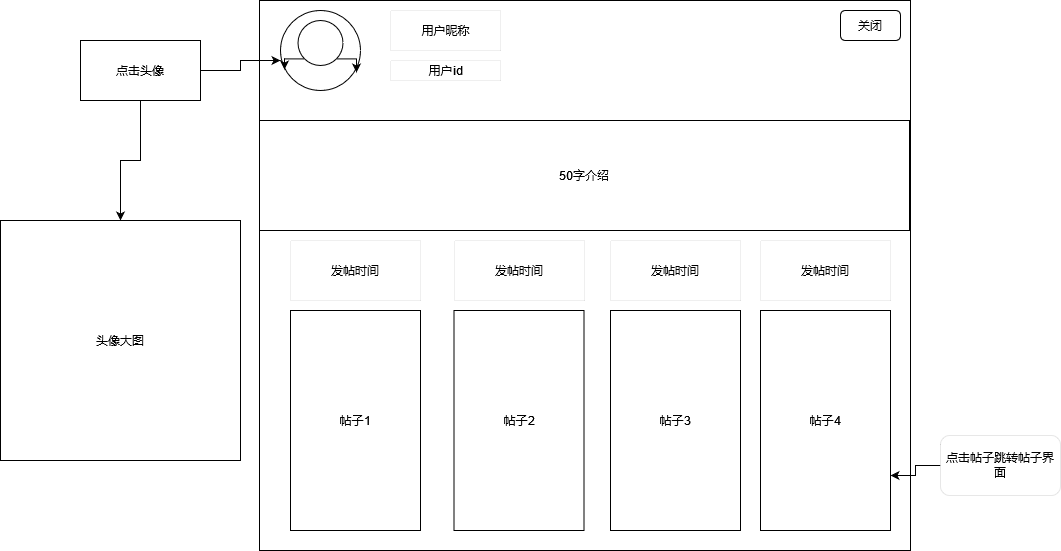

The diagram above was exported from draw.io. Its source (the exported page's mxGraphModel, read from the mxfile embedded in the PNG):
<mxGraphModel dx="2249" dy="752" grid="1" gridSize="10" guides="1" tooltips="1" connect="1" arrows="1" fold="1" page="1" pageScale="1" pageWidth="827" pageHeight="1169" math="0" shadow="0">
  <root>
    <mxCell id="0" />
    <mxCell id="1" parent="0" />
    <mxCell id="RmmbO4zq6tjp1cMUeHT4-1" value="" style="rounded=0;whiteSpace=wrap;html=1;" vertex="1" parent="1">
      <mxGeometry x="89" y="90" width="651" height="550" as="geometry" />
    </mxCell>
    <mxCell id="NaSizesxTo3vkg-P8Nje-4" style="edgeStyle=orthogonalEdgeStyle;rounded=0;orthogonalLoop=1;jettySize=auto;html=1;exitX=0;exitY=1;exitDx=0;exitDy=0;entryX=-0.122;entryY=0.889;entryDx=0;entryDy=0;entryPerimeter=0;" parent="1" source="NaSizesxTo3vkg-P8Nje-2" target="NaSizesxTo3vkg-P8Nje-3" edge="1">
      <mxGeometry relative="1" as="geometry" />
    </mxCell>
    <mxCell id="NaSizesxTo3vkg-P8Nje-2" value="" style="ellipse;whiteSpace=wrap;html=1;aspect=fixed;" parent="1" vertex="1">
      <mxGeometry x="110" y="100" width="80" height="80" as="geometry" />
    </mxCell>
    <mxCell id="NaSizesxTo3vkg-P8Nje-5" style="edgeStyle=orthogonalEdgeStyle;rounded=0;orthogonalLoop=1;jettySize=auto;html=1;exitX=0;exitY=1;exitDx=0;exitDy=0;entryX=0.05;entryY=0.738;entryDx=0;entryDy=0;entryPerimeter=0;" parent="1" source="NaSizesxTo3vkg-P8Nje-3" target="NaSizesxTo3vkg-P8Nje-2" edge="1">
      <mxGeometry relative="1" as="geometry" />
    </mxCell>
    <mxCell id="NaSizesxTo3vkg-P8Nje-8" style="edgeStyle=orthogonalEdgeStyle;rounded=0;orthogonalLoop=1;jettySize=auto;html=1;exitX=1;exitY=1;exitDx=0;exitDy=0;entryX=0.95;entryY=0.775;entryDx=0;entryDy=0;entryPerimeter=0;" parent="1" source="NaSizesxTo3vkg-P8Nje-3" target="NaSizesxTo3vkg-P8Nje-2" edge="1">
      <mxGeometry relative="1" as="geometry" />
    </mxCell>
    <mxCell id="NaSizesxTo3vkg-P8Nje-3" value="" style="ellipse;whiteSpace=wrap;html=1;aspect=fixed;" parent="1" vertex="1">
      <mxGeometry x="127.5" y="110" width="45" height="45" as="geometry" />
    </mxCell>
    <mxCell id="NaSizesxTo3vkg-P8Nje-9" value="用户昵称" style="html=1;strokeWidth=0;" parent="1" vertex="1">
      <mxGeometry x="220" y="100" width="110" height="40" as="geometry" />
    </mxCell>
    <mxCell id="NaSizesxTo3vkg-P8Nje-10" value="用户id" style="html=1;strokeWidth=0;" parent="1" vertex="1">
      <mxGeometry x="220" y="150" width="110" height="20" as="geometry" />
    </mxCell>
    <mxCell id="NaSizesxTo3vkg-P8Nje-12" value="50字介绍" style="rounded=0;whiteSpace=wrap;html=1;strokeWidth=1;" parent="1" vertex="1">
      <mxGeometry x="89" y="210" width="650" height="110" as="geometry" />
    </mxCell>
    <mxCell id="NaSizesxTo3vkg-P8Nje-18" value="帖子1" style="rounded=0;whiteSpace=wrap;html=1;strokeWidth=1;" parent="1" vertex="1">
      <mxGeometry x="120" y="400" width="130" height="220" as="geometry" />
    </mxCell>
    <mxCell id="NaSizesxTo3vkg-P8Nje-19" value="帖子2" style="rounded=0;whiteSpace=wrap;html=1;strokeWidth=1;" parent="1" vertex="1">
      <mxGeometry x="283.5" y="400" width="130" height="220" as="geometry" />
    </mxCell>
    <mxCell id="NaSizesxTo3vkg-P8Nje-20" value="帖子3" style="rounded=0;whiteSpace=wrap;html=1;strokeWidth=1;" parent="1" vertex="1">
      <mxGeometry x="440" y="400" width="130" height="220" as="geometry" />
    </mxCell>
    <mxCell id="NaSizesxTo3vkg-P8Nje-22" value="发帖时间" style="rounded=0;whiteSpace=wrap;html=1;strokeWidth=0;" parent="1" vertex="1">
      <mxGeometry x="120" y="330" width="130" height="60" as="geometry" />
    </mxCell>
    <mxCell id="NaSizesxTo3vkg-P8Nje-23" value="发帖时间" style="rounded=0;whiteSpace=wrap;html=1;strokeWidth=0;" parent="1" vertex="1">
      <mxGeometry x="284" y="330" width="130" height="60" as="geometry" />
    </mxCell>
    <mxCell id="NaSizesxTo3vkg-P8Nje-24" value="发帖时间" style="rounded=0;whiteSpace=wrap;html=1;strokeWidth=0;" parent="1" vertex="1">
      <mxGeometry x="440" y="330" width="130" height="60" as="geometry" />
    </mxCell>
    <mxCell id="NaSizesxTo3vkg-P8Nje-25" value="发帖时间" style="rounded=0;whiteSpace=wrap;html=1;strokeWidth=0;" parent="1" vertex="1">
      <mxGeometry x="590" y="330" width="130" height="60" as="geometry" />
    </mxCell>
    <mxCell id="NaSizesxTo3vkg-P8Nje-27" style="edgeStyle=orthogonalEdgeStyle;rounded=0;orthogonalLoop=1;jettySize=auto;html=1;exitX=0;exitY=0.5;exitDx=0;exitDy=0;" parent="1" source="NaSizesxTo3vkg-P8Nje-26" edge="1">
      <mxGeometry relative="1" as="geometry">
        <mxPoint x="720" y="565" as="targetPoint" />
      </mxGeometry>
    </mxCell>
    <mxCell id="NaSizesxTo3vkg-P8Nje-26" value="点击帖子跳转帖子界面" style="rounded=1;whiteSpace=wrap;html=1;strokeWidth=0;" parent="1" vertex="1">
      <mxGeometry x="770" y="525" width="120" height="60" as="geometry" />
    </mxCell>
    <mxCell id="NaSizesxTo3vkg-P8Nje-30" style="edgeStyle=orthogonalEdgeStyle;rounded=0;orthogonalLoop=1;jettySize=auto;html=1;exitX=1;exitY=0.5;exitDx=0;exitDy=0;" parent="1" source="NaSizesxTo3vkg-P8Nje-29" edge="1">
      <mxGeometry relative="1" as="geometry">
        <mxPoint x="110" y="150" as="targetPoint" />
      </mxGeometry>
    </mxCell>
    <mxCell id="NaSizesxTo3vkg-P8Nje-33" style="edgeStyle=orthogonalEdgeStyle;rounded=0;orthogonalLoop=1;jettySize=auto;html=1;exitX=0.5;exitY=1;exitDx=0;exitDy=0;entryX=0.5;entryY=0;entryDx=0;entryDy=0;" parent="1" source="NaSizesxTo3vkg-P8Nje-29" target="NaSizesxTo3vkg-P8Nje-31" edge="1">
      <mxGeometry relative="1" as="geometry" />
    </mxCell>
    <mxCell id="NaSizesxTo3vkg-P8Nje-29" value="点击头像" style="rounded=0;whiteSpace=wrap;html=1;strokeWidth=1;" parent="1" vertex="1">
      <mxGeometry x="-90" y="130" width="120" height="60" as="geometry" />
    </mxCell>
    <mxCell id="NaSizesxTo3vkg-P8Nje-31" value="头像大图" style="whiteSpace=wrap;html=1;aspect=fixed;strokeWidth=1;" parent="1" vertex="1">
      <mxGeometry x="-170" y="310" width="240" height="240" as="geometry" />
    </mxCell>
    <mxCell id="-1K1YysriN8c6qqx1F8i-1" value="关闭" style="rounded=1;whiteSpace=wrap;html=1;strokeWidth=1;" parent="1" vertex="1">
      <mxGeometry x="670" y="100" width="60" height="30" as="geometry" />
    </mxCell>
    <mxCell id="RmmbO4zq6tjp1cMUeHT4-2" value="帖子4" style="rounded=0;whiteSpace=wrap;html=1;strokeWidth=1;" vertex="1" parent="1">
      <mxGeometry x="590" y="400" width="130" height="220" as="geometry" />
    </mxCell>
  </root>
</mxGraphModel>